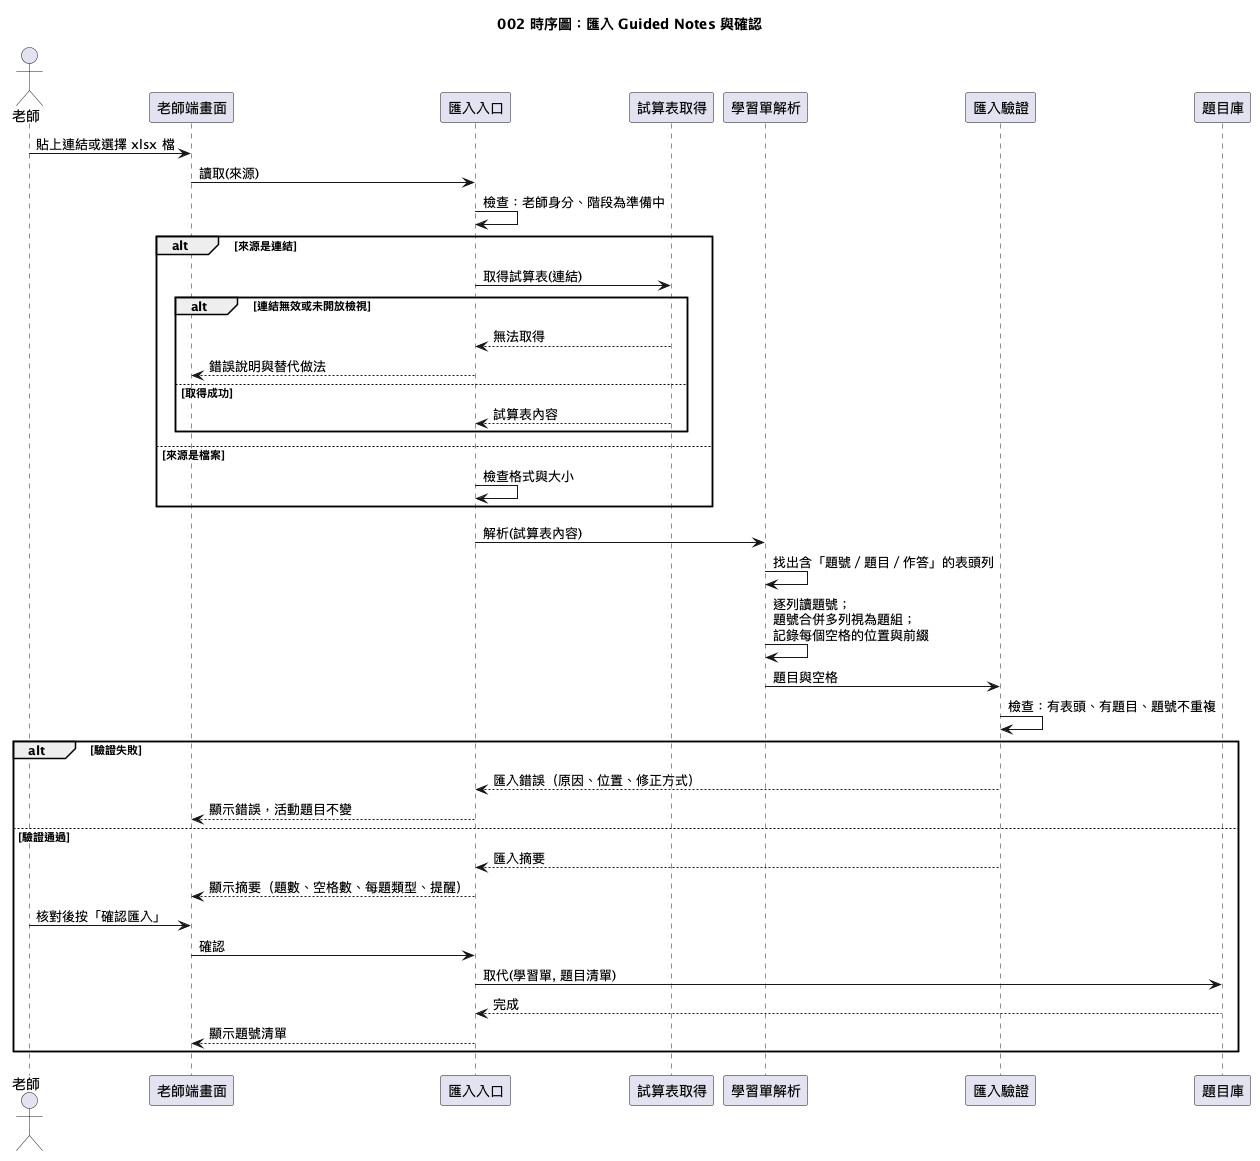

The diagram above was rendered by PlantUML. Its source (embedded in the PNG):
@startuml
!pragma layout smetana
title 002 時序圖：匯入 Guided Notes 與確認

actor 老師
participant "老師端畫面" as T
participant "匯入入口" as G
participant "試算表取得" as F
participant "學習單解析" as P
participant "匯入驗證" as V
participant "題目庫" as B

老師 -> T : 貼上連結或選擇 xlsx 檔
T -> G : 讀取(來源)
G -> G : 檢查：老師身分、階段為準備中
alt 來源是連結
  G -> F : 取得試算表(連結)
  alt 連結無效或未開放檢視
    F --> G : 無法取得
    G --> T : 錯誤說明與替代做法
  else 取得成功
    F --> G : 試算表內容
  end
else 來源是檔案
  G -> G : 檢查格式與大小
end
G -> P : 解析(試算表內容)
P -> P : 找出含「題號／題目／作答」的表頭列
P -> P : 逐列讀題號；\n題號合併多列視為題組；\n記錄每個空格的位置與前綴
P -> V : 題目與空格
V -> V : 檢查：有表頭、有題目、題號不重複
alt 驗證失敗
  V --> G : 匯入錯誤（原因、位置、修正方式）
  G --> T : 顯示錯誤，活動題目不變
else 驗證通過
  V --> G : 匯入摘要
  G --> T : 顯示摘要（題數、空格數、每題類型、提醒）
  老師 -> T : 核對後按「確認匯入」
  T -> G : 確認
  G -> B : 取代(學習單, 題目清單)
  B --> G : 完成
  G --> T : 顯示題號清單
end
@enduml